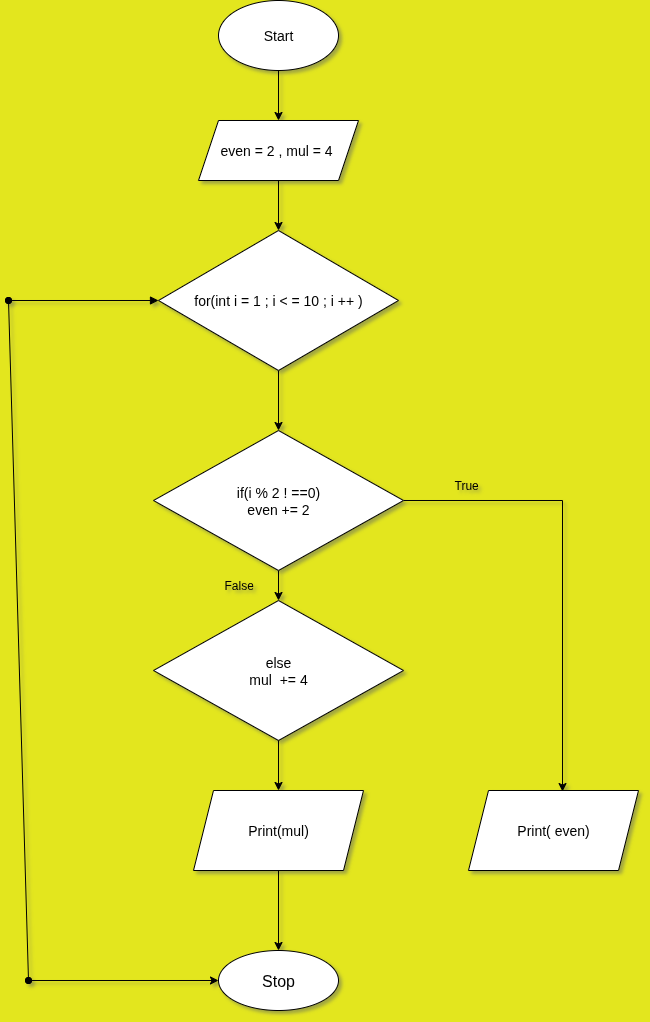

The diagram above was exported from draw.io. Its source (the exported page's mxGraphModel, read from the mxfile embedded in the PNG):
<mxGraphModel dx="872" dy="486" grid="1" gridSize="10" guides="1" tooltips="1" connect="1" arrows="1" fold="1" page="1" pageScale="1" pageWidth="850" pageHeight="1100" background="light-dark(#e3e61e, #121212)" math="0" shadow="1">
  <root>
    <mxCell id="0" />
    <mxCell id="1" parent="0" />
    <mxCell id="2CojeGwhe28DYcDaDSsh-12" value="" style="edgeStyle=orthogonalEdgeStyle;rounded=0;orthogonalLoop=1;jettySize=auto;html=1;" edge="1" parent="1" source="2CojeGwhe28DYcDaDSsh-1" target="2CojeGwhe28DYcDaDSsh-2">
      <mxGeometry relative="1" as="geometry" />
    </mxCell>
    <mxCell id="2CojeGwhe28DYcDaDSsh-1" value="&lt;font style=&quot;font-size: 14px;&quot;&gt;Start&lt;/font&gt;" style="ellipse;whiteSpace=wrap;html=1;labelBackgroundColor=none;" vertex="1" parent="1">
      <mxGeometry x="330" y="40" width="120" height="70" as="geometry" />
    </mxCell>
    <mxCell id="2CojeGwhe28DYcDaDSsh-13" style="edgeStyle=orthogonalEdgeStyle;rounded=0;orthogonalLoop=1;jettySize=auto;html=1;exitX=0.5;exitY=1;exitDx=0;exitDy=0;" edge="1" parent="1" source="2CojeGwhe28DYcDaDSsh-2" target="2CojeGwhe28DYcDaDSsh-5">
      <mxGeometry relative="1" as="geometry" />
    </mxCell>
    <mxCell id="2CojeGwhe28DYcDaDSsh-2" value="&lt;span style=&quot;font-size: 14px;&quot;&gt;even = 2 , mul = 4&amp;nbsp;&lt;/span&gt;" style="shape=parallelogram;perimeter=parallelogramPerimeter;whiteSpace=wrap;html=1;fixedSize=1;labelBackgroundColor=none;" vertex="1" parent="1">
      <mxGeometry x="310" y="160" width="160" height="60" as="geometry" />
    </mxCell>
    <mxCell id="2CojeGwhe28DYcDaDSsh-29" style="edgeStyle=orthogonalEdgeStyle;rounded=0;orthogonalLoop=1;jettySize=auto;html=1;exitX=0.5;exitY=1;exitDx=0;exitDy=0;entryX=0.5;entryY=0;entryDx=0;entryDy=0;" edge="1" parent="1" source="2CojeGwhe28DYcDaDSsh-5" target="2CojeGwhe28DYcDaDSsh-28">
      <mxGeometry relative="1" as="geometry" />
    </mxCell>
    <mxCell id="2CojeGwhe28DYcDaDSsh-5" value="&lt;span style=&quot;font-size: 14px;&quot;&gt;for(int i = 1 ; i &amp;lt; = 10 ; i ++ )&lt;/span&gt;" style="rhombus;whiteSpace=wrap;html=1;labelBackgroundColor=none;" vertex="1" parent="1">
      <mxGeometry x="270" y="270" width="240" height="140" as="geometry" />
    </mxCell>
    <mxCell id="2CojeGwhe28DYcDaDSsh-21" style="edgeStyle=orthogonalEdgeStyle;rounded=0;orthogonalLoop=1;jettySize=auto;html=1;exitX=0.5;exitY=1;exitDx=0;exitDy=0;entryX=0.5;entryY=0;entryDx=0;entryDy=0;" edge="1" parent="1" source="2CojeGwhe28DYcDaDSsh-19" target="2CojeGwhe28DYcDaDSsh-20">
      <mxGeometry relative="1" as="geometry" />
    </mxCell>
    <mxCell id="2CojeGwhe28DYcDaDSsh-19" value="&lt;font style=&quot;font-size: 14px;&quot;&gt;Print(mul)&lt;/font&gt;" style="shape=parallelogram;perimeter=parallelogramPerimeter;whiteSpace=wrap;html=1;fixedSize=1;" vertex="1" parent="1">
      <mxGeometry x="305" y="830" width="170" height="80" as="geometry" />
    </mxCell>
    <mxCell id="2CojeGwhe28DYcDaDSsh-20" value="&lt;font size=&quot;3&quot;&gt;Stop&lt;/font&gt;" style="ellipse;whiteSpace=wrap;html=1;" vertex="1" parent="1">
      <mxGeometry x="330" y="990" width="120" height="60" as="geometry" />
    </mxCell>
    <mxCell id="2CojeGwhe28DYcDaDSsh-31" style="edgeStyle=orthogonalEdgeStyle;rounded=0;orthogonalLoop=1;jettySize=auto;html=1;exitX=0.5;exitY=1;exitDx=0;exitDy=0;entryX=0.5;entryY=0;entryDx=0;entryDy=0;" edge="1" parent="1" source="2CojeGwhe28DYcDaDSsh-28" target="2CojeGwhe28DYcDaDSsh-30">
      <mxGeometry relative="1" as="geometry" />
    </mxCell>
    <mxCell id="2CojeGwhe28DYcDaDSsh-33" style="edgeStyle=orthogonalEdgeStyle;rounded=0;orthogonalLoop=1;jettySize=auto;html=1;exitX=1;exitY=0.5;exitDx=0;exitDy=0;entryX=0.553;entryY=0.013;entryDx=0;entryDy=0;entryPerimeter=0;" edge="1" parent="1" source="2CojeGwhe28DYcDaDSsh-28" target="2CojeGwhe28DYcDaDSsh-35">
      <mxGeometry relative="1" as="geometry">
        <mxPoint x="670" y="800" as="targetPoint" />
      </mxGeometry>
    </mxCell>
    <mxCell id="2CojeGwhe28DYcDaDSsh-28" value="&lt;span style=&quot;font-size: 14px;&quot;&gt;if(i % 2 ! ==0)&lt;/span&gt;&lt;div&gt;&lt;span style=&quot;font-size: 14px;&quot;&gt;even += 2&lt;/span&gt;&lt;/div&gt;" style="rhombus;whiteSpace=wrap;html=1;labelBackgroundColor=none;" vertex="1" parent="1">
      <mxGeometry x="265" y="470" width="250" height="140" as="geometry" />
    </mxCell>
    <mxCell id="2CojeGwhe28DYcDaDSsh-32" style="edgeStyle=orthogonalEdgeStyle;rounded=0;orthogonalLoop=1;jettySize=auto;html=1;exitX=0.5;exitY=1;exitDx=0;exitDy=0;entryX=0.5;entryY=0;entryDx=0;entryDy=0;" edge="1" parent="1" source="2CojeGwhe28DYcDaDSsh-30" target="2CojeGwhe28DYcDaDSsh-19">
      <mxGeometry relative="1" as="geometry" />
    </mxCell>
    <mxCell id="2CojeGwhe28DYcDaDSsh-30" value="&lt;span style=&quot;font-size: 14px;&quot;&gt;else&lt;/span&gt;&lt;div&gt;&lt;span style=&quot;font-size: 14px;&quot;&gt;mul&amp;nbsp; += 4&lt;/span&gt;&lt;/div&gt;" style="rhombus;whiteSpace=wrap;html=1;labelBackgroundColor=none;" vertex="1" parent="1">
      <mxGeometry x="265" y="640" width="250" height="140" as="geometry" />
    </mxCell>
    <mxCell id="2CojeGwhe28DYcDaDSsh-35" value="&lt;font style=&quot;font-size: 14px;&quot;&gt;Print( even)&lt;/font&gt;" style="shape=parallelogram;perimeter=parallelogramPerimeter;whiteSpace=wrap;html=1;fixedSize=1;" vertex="1" parent="1">
      <mxGeometry x="580" y="830" width="170" height="80" as="geometry" />
    </mxCell>
    <mxCell id="2CojeGwhe28DYcDaDSsh-36" value="True" style="text;strokeColor=none;fillColor=none;align=left;verticalAlign=middle;spacingLeft=4;spacingRight=4;overflow=hidden;points=[[0,0.5],[1,0.5]];portConstraint=eastwest;rotatable=0;whiteSpace=wrap;html=1;" vertex="1" parent="1">
      <mxGeometry x="560" y="510" width="80" height="30" as="geometry" />
    </mxCell>
    <mxCell id="2CojeGwhe28DYcDaDSsh-37" value="False" style="text;strokeColor=none;fillColor=none;align=left;verticalAlign=middle;spacingLeft=4;spacingRight=4;overflow=hidden;points=[[0,0.5],[1,0.5]];portConstraint=eastwest;rotatable=0;whiteSpace=wrap;html=1;" vertex="1" parent="1">
      <mxGeometry x="330" y="610" width="80" height="30" as="geometry" />
    </mxCell>
    <mxCell id="2CojeGwhe28DYcDaDSsh-38" value="" style="endArrow=block;startArrow=oval;html=1;rounded=0;entryX=0;entryY=0.5;entryDx=0;entryDy=0;endFill=1;startFill=1;" edge="1" parent="1" target="2CojeGwhe28DYcDaDSsh-5">
      <mxGeometry width="50" height="50" relative="1" as="geometry">
        <mxPoint x="120" y="340" as="sourcePoint" />
        <mxPoint x="450" y="570" as="targetPoint" />
      </mxGeometry>
    </mxCell>
    <mxCell id="2CojeGwhe28DYcDaDSsh-39" value="" style="endArrow=oval;startArrow=oval;html=1;rounded=0;endFill=1;startFill=1;" edge="1" parent="1">
      <mxGeometry width="50" height="50" relative="1" as="geometry">
        <mxPoint x="140" y="1020" as="sourcePoint" />
        <mxPoint x="120" y="340" as="targetPoint" />
      </mxGeometry>
    </mxCell>
    <mxCell id="2CojeGwhe28DYcDaDSsh-40" value="" style="endArrow=classic;startArrow=oval;html=1;rounded=0;entryX=0;entryY=0.5;entryDx=0;entryDy=0;startFill=1;" edge="1" parent="1" target="2CojeGwhe28DYcDaDSsh-20">
      <mxGeometry width="50" height="50" relative="1" as="geometry">
        <mxPoint x="140" y="1020" as="sourcePoint" />
        <mxPoint x="450" y="810" as="targetPoint" />
      </mxGeometry>
    </mxCell>
  </root>
</mxGraphModel>